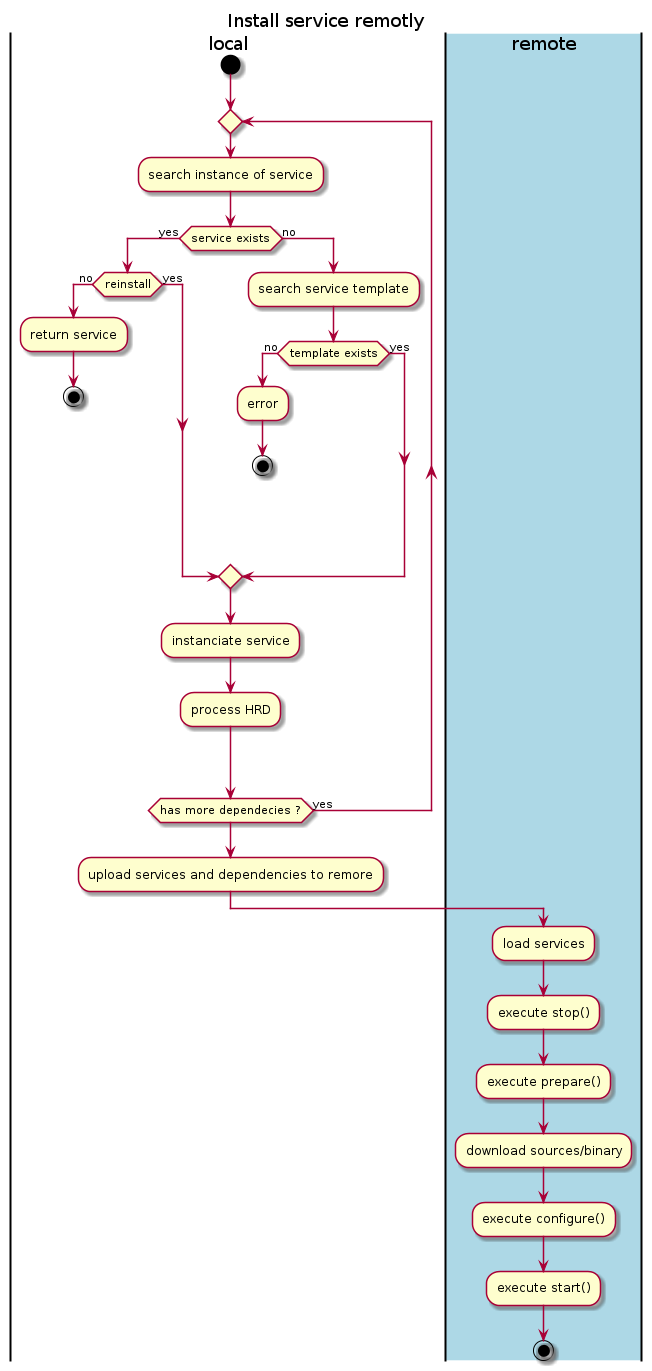

The diagram above was rendered by PlantUML. Its source (embedded in the PNG):
@startuml
title Install service remotly
|local|
start
repeat
:search instance of service;
if (service exists) then (yes)
    if (reinstall) then (no)
        :return service;
        stop
    else (yes)
    endif
else (no)
    :search service template;
    if (template exists) then (no)
        :error;
        stop
    else (yes)
    endif
endif

:instanciate service;
:process HRD;
repeat while (has more dependecies ?) is (yes)

:upload services and dependencies to remore;

|#lightblue|remote|
:load services;
:execute stop();
:execute prepare();
:download sources/binary;
:execute configure();
:execute start();

 stop
@enduml